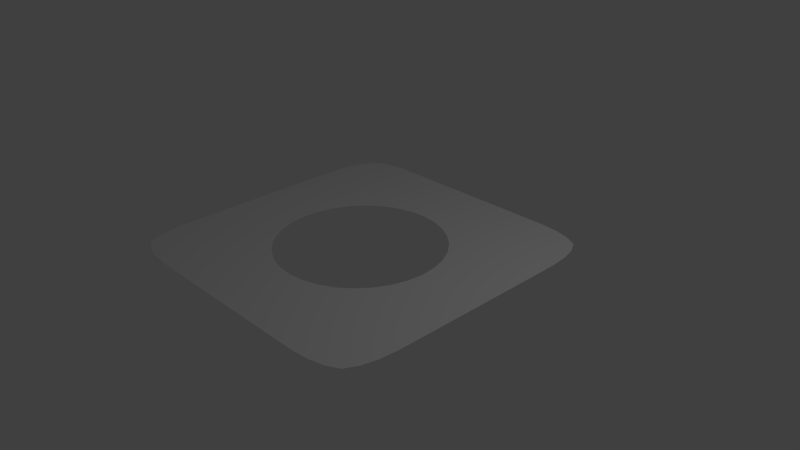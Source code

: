 # Source: camera_mask.blend  (saved by Blender 2.75.0; exported with 4.5.12 LTS)
import bpy
from mathutils import Matrix  # noqa: F401  (used for matrix-valued properties, if any)

bpy.ops.wm.read_factory_settings(use_empty=True)
scene = bpy.context.scene
scene.name = 'Scene'

# ---- collections
col_collection_1 = bpy.data.collections.new('Collection 1'); scene.collection.children.link(col_collection_1)

# ---- world
world_world = bpy.data.worlds.new('World'); scene.world = world_world
world_world.color = (0.05088, 0.05088, 0.05088)
world_world.use_sun_shadow = False
world_world.sun_shadow_jitter_overblur = 0.0
world_world.cycles.sampling_method = 'MANUAL'
world_world.cycles.sample_map_resolution = 256

# ---- cameras
cam_camera = bpy.data.cameras.new('Camera')
cam_camera.clip_end = 100.0
cam_camera.lens = 35.0
cam_camera.sensor_width = 32.0
cam_camera.sensor_height = 18.0
cam_camera.ortho_scale = 7.314
cam_camera.dof.focus_distance = 0.0
cam_camera.dof.aperture_fstop = 128.0

# ---- lights
light_lamp = bpy.data.lights.new('Lamp', 'POINT')
light_lamp.transmission_factor = 0.0
light_lamp.cutoff_distance = 30.0
light_lamp.energy = 100.0
light_lamp.shadow_buffer_clip_start = 1.001
light_lamp.shadow_soft_size = 0.1
light_lamp.shadow_maximum_resolution = 0.006
light_lamp.use_absolute_resolution = True
light_lamp.cycles.use_multiple_importance_sampling = False

# ---- meshes
me_plane = bpy.data.meshes.new('Plane')
me_plane.from_pydata([(-1.0, -1.0, 0.0), (1.0, -1.0, 0.0), (-1.0, 1.0, 0.0), (1.0, 1.0, 0.0), (-1.0, 0.0, 0.0), (0.0, -1.0, 0.0), (1.0, 0.0, 0.0), (0.0, 1.0, 0.0), (-1.0, -0.5, 0.0), (0.5, -1.0, 0.0), (1.0, 0.5, 0.0), (-0.5, 1.0, 0.0), (-1.0, 0.5, 0.0), (-0.5, -1.0, 0.0), (1.0, -0.5, 0.0), (0.5, 1.0, 0.0), (0.0, 0.6036, 0.0), (0.0, -0.6036, 0.0), (-0.6036, 0.0, 0.0), (0.6036, 0.0, 0.0), (0.4268, -0.4268, 0.0), (-0.4268, -0.4268, 0.0), (-0.4268, 0.4268, 0.0), (0.4268, 0.4268, 0.0)], [], [(23, 10, 3, 15), (22, 16, 7, 11), (20, 14, 6, 19), (5, 9, 20, 17), (9, 1, 14, 20), (8, 21, 18, 4), (0, 13, 21, 8), (13, 5, 17, 21), (12, 22, 11, 2), (4, 18, 22, 12), (16, 23, 15, 7), (19, 6, 10, 23)])
me_plane.use_remesh_preserve_volume = False
me_plane.use_remesh_preserve_attributes = False
me_plane.use_mirror_vertex_groups = False
me_plane.update()

# ---- objects
ob_plane = bpy.data.objects.new('Plane', me_plane)
ob_lamp = bpy.data.objects.new('Lamp', light_lamp)
ob_camera = bpy.data.objects.new('Camera', cam_camera)

# ---- transforms, parenting, visibility, modifiers, constraints
ob_plane.location = (-0.1298, -0.1053, 0.1469)
ob_plane.scale = (2.082, 2.082, 2.082)
ob_plane.lineart.crease_threshold = 0.0
_m = ob_plane.modifiers.new('Subsurf', 'SUBSURF')
_m.uv_smooth = 'PRESERVE_CORNERS'
_m.quality = 2
_m.levels = 3
_m.show_only_control_edges = False
ob_lamp.location = (4.076, 1.005, 5.904)
ob_lamp.rotation_euler = (0.6503, 0.05522, 1.866)
ob_lamp.lock_rotations_4d = False
ob_lamp.empty_display_type = 'ARROWS'
ob_lamp.color = (0.0, 0.0, 0.0, 0.0)
ob_lamp.lineart.crease_threshold = 0.0
ob_camera.location = (7.481, -6.508, 5.344)
ob_camera.rotation_euler = (1.109, 0.01082, 0.8149)
ob_camera.lock_rotations_4d = False
ob_camera.empty_display_type = 'ARROWS'
ob_camera.color = (0.0, 0.0, 0.0, 0.0)
ob_camera.display_type = 'WIRE'
ob_camera.lineart.crease_threshold = 0.0

# ---- collection membership
col_collection_1.objects.link(ob_plane)
col_collection_1.objects.link(ob_lamp)
col_collection_1.objects.link(ob_camera)

# ---- scene / render settings (as saved in the file)
scene.camera = ob_camera
scene.frame_start = 1; scene.frame_end = 250; scene.frame_set(1)
scene.render.engine = 'BLENDER_EEVEE_NEXT'
scene.render.resolution_percentage = 50
scene.render.dither_intensity = 0.0
scene.cycles.use_denoising = False
scene.cycles.samples = 10
scene.cycles.sampling_pattern = 'TABULATED_SOBOL'
scene.cycles.light_sampling_threshold = 0.0
scene.cycles.use_adaptive_sampling = False
scene.cycles.use_light_tree = False
scene.cycles.blur_glossy = 0.0
scene.cycles.pixel_filter_type = 'GAUSSIAN'
scene.cycles.sample_clamp_indirect = 0.0
scene.view_settings.view_transform = 'Standard'
bpy.context.view_layer.update()
